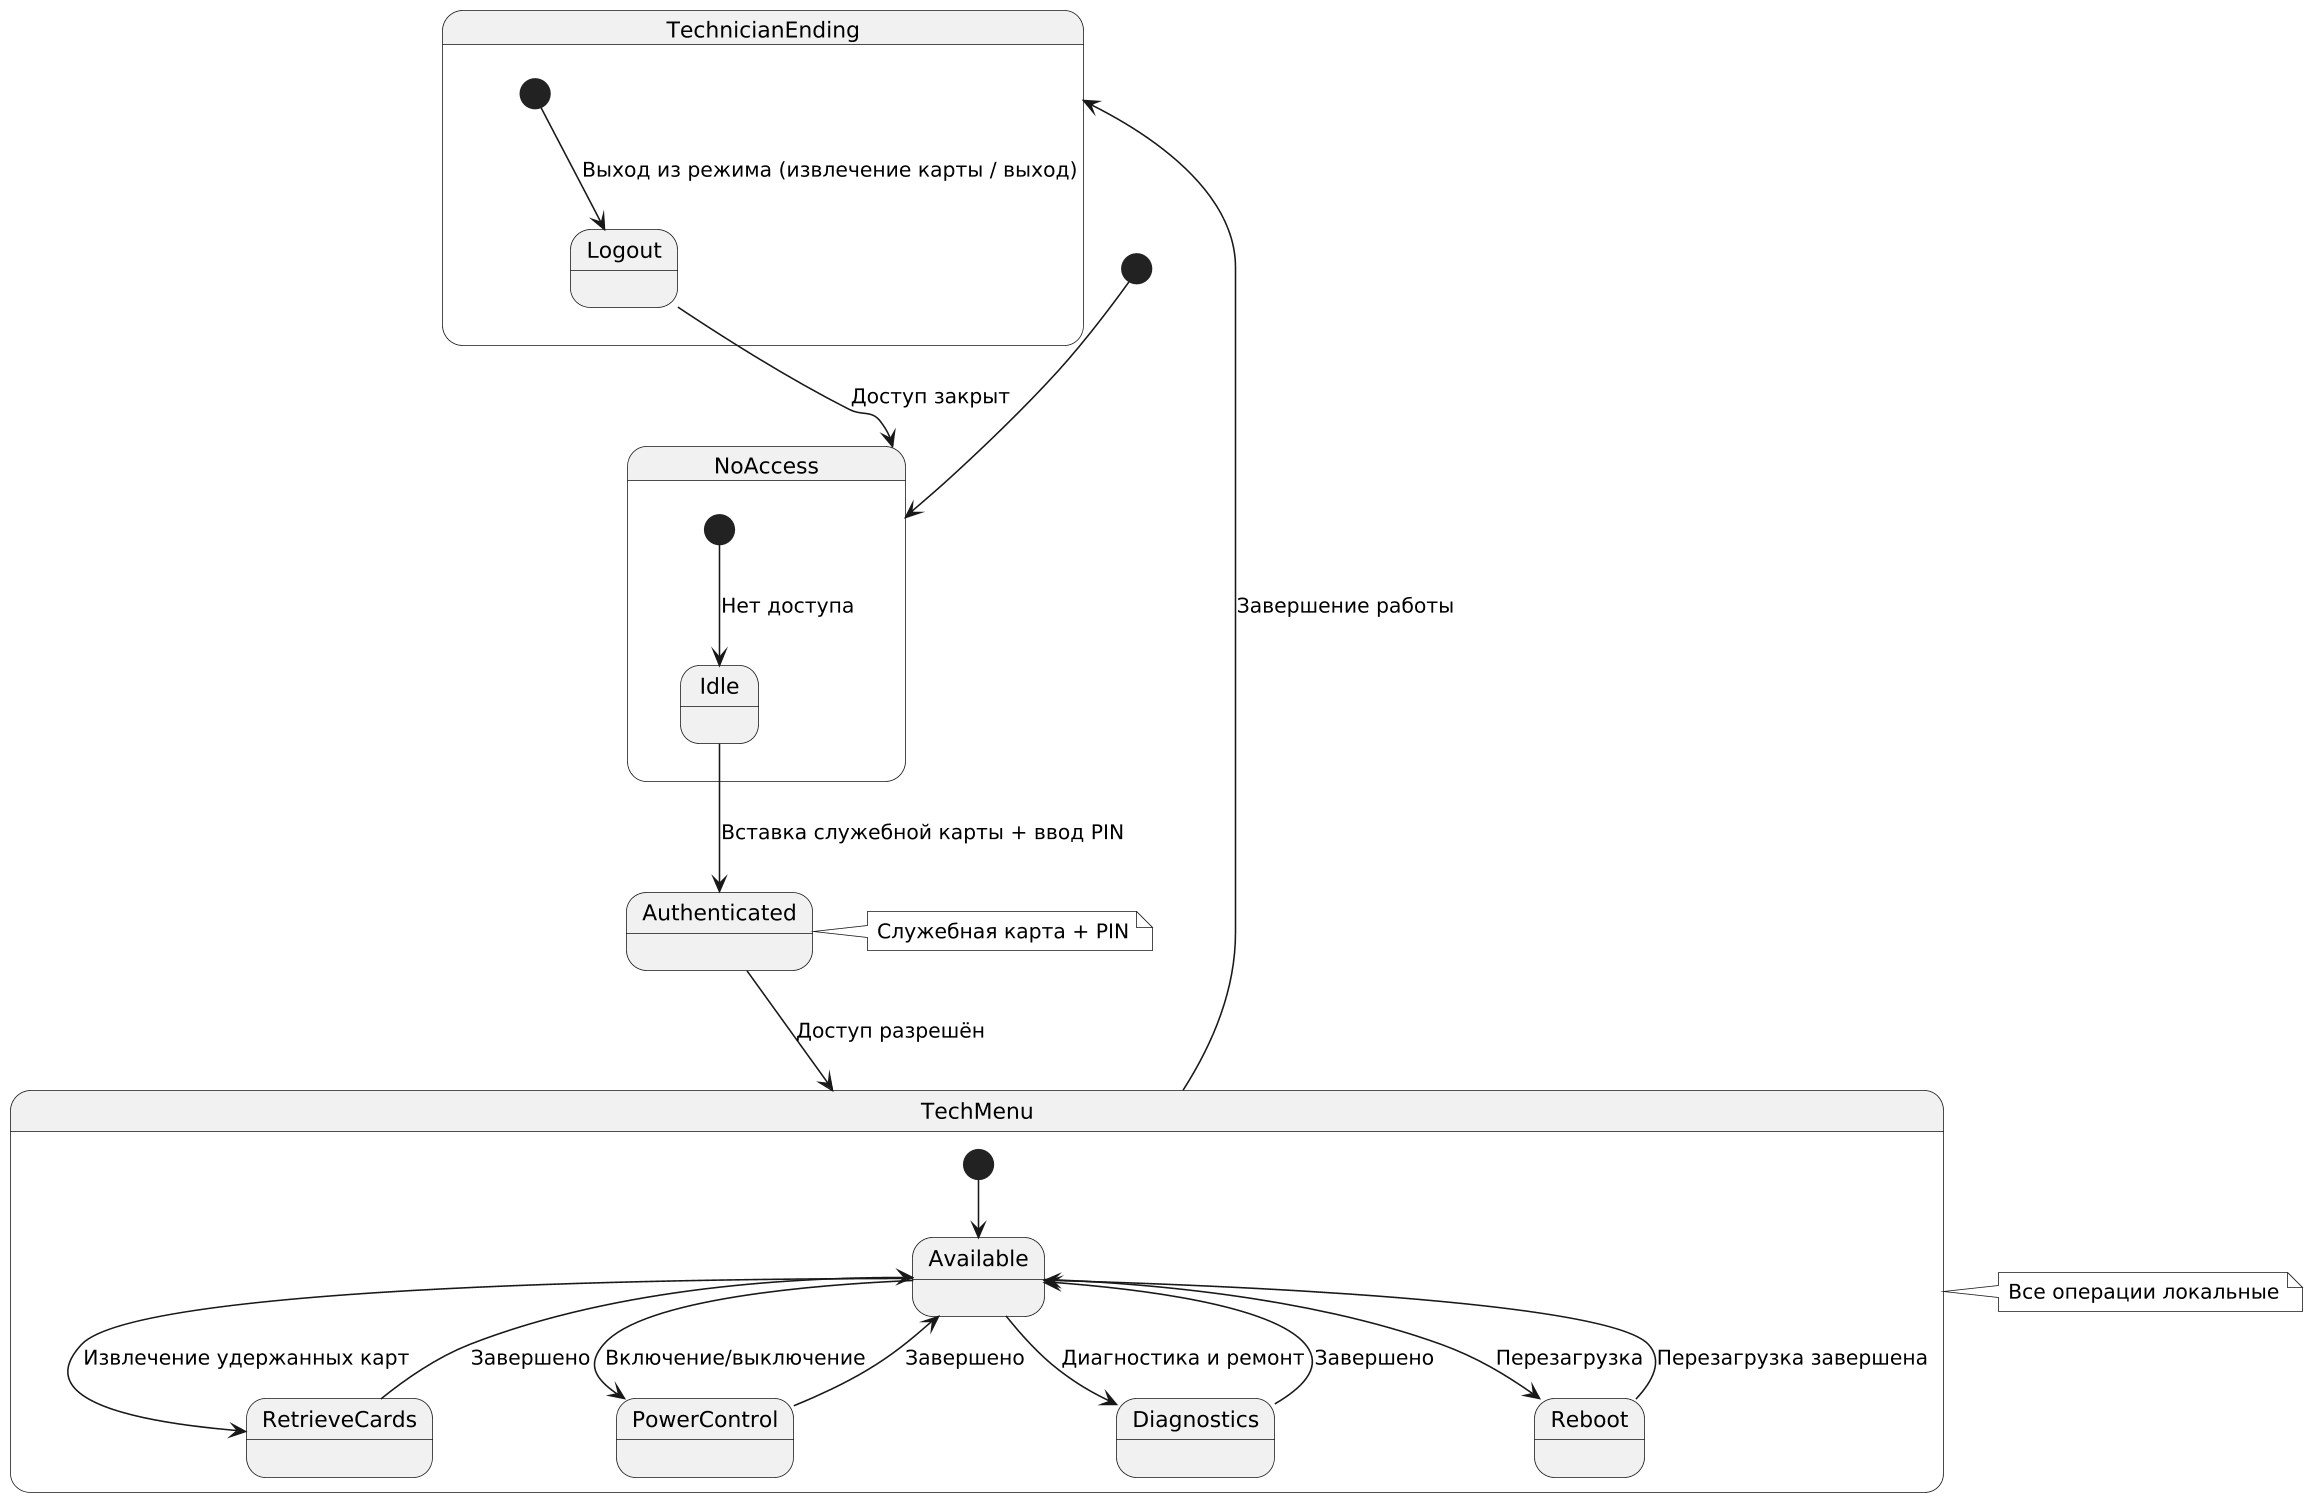

The diagram above was rendered by PlantUML. Its source (embedded in the PNG):
@startuml
skinparam monochrome true
skinparam shadowing false
skinparam dpi 150

[*] --> NoAccess

state NoAccess {
  [*] --> Idle : Нет доступа
  Idle --> Authenticated : Вставка служебной карты + ввод PIN
}

state Authenticated {
  Authenticated --> TechMenu : Доступ разрешён
}

state TechMenu {
  [*] --> Available
  Available --> RetrieveCards : Извлечение удержанных карт
  Available --> PowerControl : Включение/выключение
  Available --> Diagnostics : Диагностика и ремонт
  Available --> Reboot : Перезагрузка
  RetrieveCards --> Available : Завершено
  PowerControl --> Available : Завершено
  Diagnostics --> Available : Завершено
  Reboot --> Available : Перезагрузка завершена
}

state TechnicianEnding {
  [*] --> Logout : Выход из режима (извлечение карты / выход)
  Logout --> NoAccess : Доступ закрыт
}

TechMenu --> TechnicianEnding : Завершение работы

note right of Authenticated
  Служебная карта + PIN
end note

note right of TechMenu
  Все операции локальные
end note
@enduml